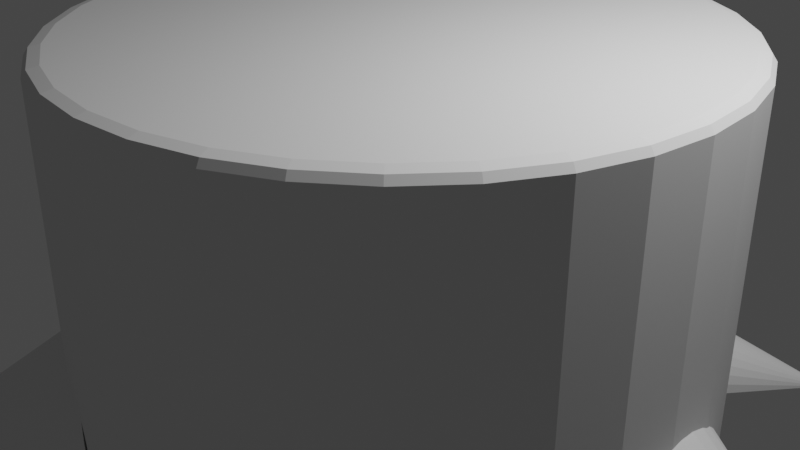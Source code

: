 # Source: Stump.blend  (saved by Blender 3.3.6; exported with 4.5.12 LTS)
import bpy
from mathutils import Matrix  # noqa: F401  (used for matrix-valued properties, if any)

bpy.ops.wm.read_factory_settings(use_empty=True)
scene = bpy.context.scene
scene.name = 'Scene'

# ---- collections
col_collection = bpy.data.collections.new('Collection'); scene.collection.children.link(col_collection)

# ---- world
world_world = bpy.data.worlds.new('World'); scene.world = world_world
world_world.use_nodes = True; world_world.node_tree.nodes.clear()
_N = world_world.node_tree.nodes; _L = world_world.node_tree.links
n0 = _N.new('ShaderNodeOutputWorld'); n0.name = 'World Output'; n0.location = (300, 300)
n1 = _N.new('ShaderNodeBackground'); n1.name = 'Background'; n1.location = (10, 300)
n1.inputs[0].default_value = (0.05088, 0.05088, 0.05088, 1.0)
_L.new(n1.outputs[0], n0.inputs[0])
n0.is_active_output = True
world_world.color = (0.05088, 0.05088, 0.05088)
world_world.use_sun_shadow = False
world_world.sun_shadow_jitter_overblur = 0.0

# ---- cameras
cam_camera = bpy.data.cameras.new('Camera')
cam_camera.clip_end = 100.0
cam_camera.ortho_scale = 7.314

# ---- lights
light_light = bpy.data.lights.new('Light', 'POINT')
light_light.transmission_factor = 0.0
light_light.energy = 1000.0
light_light.shadow_soft_size = 0.1
light_light.shadow_maximum_resolution = 0.006
light_light.use_absolute_resolution = True

# ---- meshes
me_cylinder = bpy.data.meshes.new('Cylinder')
me_cylinder.from_pydata([(0.0, 1.0, -1.0), (0.1951, 0.9808, -1.0), (0.3827, 0.9239, -1.0), (0.5556, 0.8315, -1.0), (0.7071, 0.7071, -1.0), (0.8315, 0.5556, -1.0), (0.9239, 0.3827, -1.0), (0.9808, 0.1951, -1.0), (1.0, 0.0, -1.0), (0.9808, -0.1951, -1.0), (0.9239, -0.3827, -1.0), (0.8315, -0.5556, -1.0), (0.7071, -0.7071, -1.0), (0.5556, -0.8315, -1.0), (0.3827, -0.9239, -1.0), (0.1951, -0.9808, -1.0), (0.0, -1.0, -1.0), (-0.1951, -0.9808, -1.0), (-0.3827, -0.9239, -1.0), (-0.5556, -0.8315, -1.0), (-0.7071, -0.7071, -1.0), (-0.8315, -0.5556, -1.0), (-0.9239, -0.3827, -1.0), (-0.9808, -0.1951, -1.0), (-1.0, 0.0, -1.0), (-0.9808, 0.1951, -1.0), (-0.9239, 0.3827, -1.0), (-0.8315, 0.5556, -1.0), (-0.7071, 0.7071, -1.0), (-0.5556, 0.8315, -1.0), (-0.3827, 0.9239, -1.0), (-0.1951, 0.9808, -1.0), (0.0, 0.9511, 1.0), (0.0, 1.0, 0.9514), (0.0, 0.9857, 0.9858), (0.1856, 0.9329, 1.0), (0.1951, 0.9808, 0.9514), (0.1923, 0.9668, 0.9858), (0.364, 0.8787, 1.0), (0.3827, 0.9239, 0.9514), (0.3772, 0.9107, 0.9858), (0.5284, 0.7909, 1.0), (0.5556, 0.8315, 0.9514), (0.5476, 0.8196, 0.9858), (0.6726, 0.6726, 1.0), (0.7071, 0.7071, 0.9514), (0.697, 0.697, 0.9858), (0.7909, 0.5284, 1.0), (0.8315, 0.5556, 0.9514), (0.8196, 0.5476, 0.9858), (0.8787, 0.364, 1.0), (0.9239, 0.3827, 0.9514), (0.9107, 0.3772, 0.9858), (0.9329, 0.1856, 1.0), (0.9808, 0.1951, 0.9514), (0.9668, 0.1923, 0.9858), (0.9511, 0.0, 1.0), (1.0, 0.0, 0.9514), (0.9857, 0.0, 0.9858), (0.9329, -0.1856, 1.0), (0.9808, -0.1951, 0.9514), (0.9668, -0.1923, 0.9858), (0.8787, -0.364, 1.0), (0.9239, -0.3827, 0.9514), (0.9107, -0.3772, 0.9858), (0.7909, -0.5284, 1.0), (0.8315, -0.5556, 0.9514), (0.8196, -0.5476, 0.9858), (0.6726, -0.6726, 1.0), (0.7071, -0.7071, 0.9514), (0.697, -0.697, 0.9858), (0.5284, -0.7909, 1.0), (0.5556, -0.8315, 0.9514), (0.5476, -0.8196, 0.9858), (0.364, -0.8787, 1.0), (0.3827, -0.9239, 0.9514), (0.3772, -0.9107, 0.9858), (0.1856, -0.9329, 1.0), (0.1951, -0.9808, 0.9514), (0.1923, -0.9668, 0.9858), (0.0, -0.9511, 1.0), (0.0, -1.0, 0.9514), (0.0, -0.9857, 0.9858), (-0.1856, -0.9329, 1.0), (-0.1951, -0.9808, 0.9514), (-0.1923, -0.9668, 0.9858), (-0.364, -0.8787, 1.0), (-0.3827, -0.9239, 0.9514), (-0.3772, -0.9107, 0.9858), (-0.5284, -0.7909, 1.0), (-0.5556, -0.8315, 0.9514), (-0.5476, -0.8196, 0.9858), (-0.6726, -0.6726, 1.0), (-0.7071, -0.7071, 0.9514), (-0.697, -0.697, 0.9858), (-0.7909, -0.5284, 1.0), (-0.8315, -0.5556, 0.9514), (-0.8196, -0.5476, 0.9858), (-0.8787, -0.364, 1.0), (-0.9239, -0.3827, 0.9514), (-0.9107, -0.3772, 0.9858), (-0.9329, -0.1856, 1.0), (-0.9808, -0.1951, 0.9514), (-0.9668, -0.1923, 0.9858), (-0.9511, 0.0, 1.0), (-1.0, 0.0, 0.9514), (-0.9857, 0.0, 0.9858), (-0.9329, 0.1856, 1.0), (-0.9808, 0.1951, 0.9514), (-0.9668, 0.1923, 0.9858), (-0.8787, 0.364, 1.0), (-0.9239, 0.3827, 0.9514), (-0.9107, 0.3772, 0.9858), (-0.7909, 0.5284, 1.0), (-0.8315, 0.5556, 0.9514), (-0.8196, 0.5476, 0.9858), (-0.6726, 0.6726, 1.0), (-0.7071, 0.7071, 0.9514), (-0.697, 0.697, 0.9858), (-0.5284, 0.7909, 1.0), (-0.5556, 0.8315, 0.9514), (-0.5476, 0.8196, 0.9858), (-0.364, 0.8787, 1.0), (-0.3827, 0.9239, 0.9514), (-0.3772, 0.9107, 0.9858), (-0.1856, 0.9329, 1.0), (-0.1951, 0.9808, 0.9514), (-0.1923, 0.9668, 0.9858)], [], [(31, 126, 33, 0), (2, 39, 42, 3), (3, 42, 45, 4), (4, 45, 48, 5), (5, 48, 51, 6), (6, 51, 54, 7), (7, 54, 57, 8), (8, 57, 60, 9), (9, 60, 63, 10), (10, 63, 66, 11), (11, 66, 69, 12), (12, 69, 72, 13), (13, 72, 75, 14), (14, 75, 78, 15), (15, 78, 81, 16), (16, 81, 84, 17), (17, 84, 87, 18), (18, 87, 90, 19), (19, 90, 93, 20), (20, 93, 96, 21), (21, 96, 99, 22), (22, 99, 102, 23), (23, 102, 105, 24), (24, 105, 108, 25), (25, 108, 111, 26), (26, 111, 114, 27), (27, 114, 117, 28), (28, 117, 120, 29), (29, 120, 123, 30), (30, 123, 126, 31), (0, 33, 36, 1), (1, 36, 39, 2), (0, 1, 2, 3, 4, 5, 6, 7, 8, 9, 10, 11, 12, 13, 14, 15, 16, 17, 18, 19, 20, 21, 22, 23, 24, 25, 26, 27, 28, 29, 30, 31), (36, 33, 34, 37), (37, 34, 32, 35), (39, 36, 37, 40), (40, 37, 35, 38), (42, 39, 40, 43), (43, 40, 38, 41), (45, 42, 43, 46), (46, 43, 41, 44), (48, 45, 46, 49), (49, 46, 44, 47), (51, 48, 49, 52), (52, 49, 47, 50), (54, 51, 52, 55), (55, 52, 50, 53), (57, 54, 55, 58), (58, 55, 53, 56), (60, 57, 58, 61), (61, 58, 56, 59), (63, 60, 61, 64), (64, 61, 59, 62), (66, 63, 64, 67), (67, 64, 62, 65), (69, 66, 67, 70), (70, 67, 65, 68), (72, 69, 70, 73), (73, 70, 68, 71), (75, 72, 73, 76), (76, 73, 71, 74), (78, 75, 76, 79), (79, 76, 74, 77), (81, 78, 79, 82), (82, 79, 77, 80), (84, 81, 82, 85), (85, 82, 80, 83), (87, 84, 85, 88), (88, 85, 83, 86), (90, 87, 88, 91), (91, 88, 86, 89), (93, 90, 91, 94), (94, 91, 89, 92), (96, 93, 94, 97), (97, 94, 92, 95), (99, 96, 97, 100), (100, 97, 95, 98), (102, 99, 100, 103), (103, 100, 98, 101), (105, 102, 103, 106), (106, 103, 101, 104), (108, 105, 106, 109), (109, 106, 104, 107), (111, 108, 109, 112), (112, 109, 107, 110), (114, 111, 112, 115), (115, 112, 110, 113), (117, 114, 115, 118), (118, 115, 113, 116), (120, 117, 118, 121), (121, 118, 116, 119), (123, 120, 121, 124), (124, 121, 119, 122), (126, 123, 124, 127), (127, 124, 122, 125), (33, 126, 127, 34), (34, 127, 125, 32), (35, 32, 125, 122, 119, 116, 113, 110, 107, 104, 101, 98, 95, 92, 89, 86, 83, 80, 77, 74, 71, 68, 65, 62, 59, 56, 53, 50, 47, 44, 41, 38)])
_uv = me_cylinder.uv_layers.new(name='UVMap')
_uv.uv.foreach_set('vector', [0.03125, 0.5, 0.03125, 0.9878, 0.0, 0.9878, 0.0, 0.5, 0.9375, 0.5, 0.9375, 0.9878, 0.9062, 0.9878, 0.9062, 0.5, 0.9062, 0.5, 0.9062, 0.9878, 0.875, 0.9878, 0.875, 0.5, 0.875, 0.5, 0.875, 0.9878, 0.8438, 0.9878, 0.8438, 0.5, 0.8438, 0.5, 0.8438, 0.9878, 0.8125, 0.9878, 0.8125, 0.5, 0.8125, 0.5, 0.8125, 0.9878, 0.7812, 0.9878, 0.7812, 0.5, 0.7812, 0.5, 0.7812, 0.9878, 0.75, 0.9878, 0.75, 0.5, 0.75, 0.5, 0.75, 0.9878, 0.7188, 0.9878, 0.7188, 0.5, 0.7188, 0.5, 0.7188, 0.9878, 0.6875, 0.9878, 0.6875, 0.5, 0.6875, 0.5, 0.6875, 0.9878, 0.6562, 0.9878, 0.6562, 0.5, 0.6562, 0.5, 0.6562, 0.9878, 0.625, 0.9878, 0.625, 0.5, 0.625, 0.5, 0.625, 0.9878, 0.5938, 0.9878, 0.5938, 0.5, 0.5938, 0.5, 0.5938, 0.9878, 0.5625, 0.9878, 0.5625, 0.5, 0.5625, 0.5, 0.5625, 0.9878, 0.5312, 0.9878, 0.5312, 0.5, 0.5312, 0.5, 0.5312, 0.9878, 0.5, 0.9878, 0.5, 0.5, 0.5, 0.5, 0.5, 0.9878, 0.4687, 0.9878, 0.4688, 0.5, 0.4688, 0.5, 0.4688, 0.9878, 0.4375, 0.9878, 0.4375, 0.5, 0.4375, 0.5, 0.4375, 0.9878, 0.4062, 0.9878, 0.4062, 0.5, 0.4062, 0.5, 0.4062, 0.9878, 0.375, 0.9878, 0.375, 0.5, 0.375, 0.5, 0.375, 0.9878, 0.3438, 0.9878, 0.3438, 0.5, 0.3438, 0.5, 0.3438, 0.9878, 0.3125, 0.9878, 0.3125, 0.5, 0.3125, 0.5, 0.3125, 0.9878, 0.2812, 0.9878, 0.2812, 0.5, 0.2812, 0.5, 0.2812, 0.9878, 0.25, 0.9878, 0.25, 0.5, 0.25, 0.5, 0.25, 0.9878, 0.2188, 0.9878, 0.2188, 0.5, 0.2188, 0.5, 0.2188, 0.9878, 0.1875, 0.9878, 0.1875, 0.5, 0.1875, 0.5, 0.1875, 0.9878, 0.1562, 0.9878, 0.1562, 0.5, 0.1562, 0.5, 0.1562, 0.9878, 0.125, 0.9878, 0.125, 0.5, 0.125, 0.5, 0.125, 0.9878, 0.09375, 0.9878, 0.09375, 0.5, 0.09375, 0.5, 0.09375, 0.9878, 0.0625, 0.9878, 0.0625, 0.5, 0.0625, 0.5, 0.0625, 0.9878, 0.03125, 0.9878, 0.03125, 0.5, 1.0, 0.5, 1.0, 0.9878, 0.9687, 0.9878, 0.9688, 0.5, 0.9688, 0.5, 0.9688, 0.9878, 0.9375, 0.9878, 0.9375, 0.5, 0.75, 0.49, 0.7968, 0.4854, 0.8418, 0.4717, 0.8833, 0.4496, 0.9197, 0.4197, 0.9496, 0.3833, 0.9717, 0.3418, 0.9854, 0.2968, 0.99, 0.25, 0.9854, 0.2032, 0.9717, 0.1582, 0.9496, 0.1167, 0.9197, 0.08029, 0.8833, 0.05045, 0.8418, 0.02827, 0.7968, 0.01461, 0.75, 0.01, 0.7032, 0.01461, 0.6582, 0.02827, 0.6167, 0.05045, 0.5803, 0.08029, 0.5504, 0.1167, 0.5283, 0.1582, 0.5146, 0.2032, 0.51, 0.25, 0.5146, 0.2968, 0.5283, 0.3418, 0.5504, 0.3833, 0.5803, 0.4197, 0.6167, 0.4496, 0.6582, 0.4717, 0.7032, 0.4854, 0.9687, 0.9878, 1.0, 0.9878, 0.9998, 1.0, 0.969, 1.0, 0.2965, 0.4854, 0.2503, 0.49, 0.25, 0.4783, 0.2945, 0.4739, 0.9375, 0.9878, 0.9688, 0.9878, 0.9685, 1.0, 0.9377, 1.0, 0.3415, 0.4718, 0.2971, 0.4853, 0.2945, 0.4739, 0.3374, 0.4609, 0.9062, 0.9878, 0.9375, 0.9878, 0.9373, 1.0, 0.9065, 1.0, 0.383, 0.4497, 0.3421, 0.4716, 0.3374, 0.4609, 0.3768, 0.4398, 0.875, 0.9878, 0.9062, 0.9878, 0.906, 1.0, 0.8752, 1.0, 0.4194, 0.4199, 0.3836, 0.4493, 0.3768, 0.4398, 0.4114, 0.4114, 0.8438, 0.9878, 0.875, 0.9878, 0.8748, 1.0, 0.844, 1.0, 0.4493, 0.3836, 0.4199, 0.4194, 0.4114, 0.4114, 0.4398, 0.3768, 0.8125, 0.9878, 0.8438, 0.9878, 0.8435, 1.0, 0.8127, 1.0, 0.4716, 0.3421, 0.4497, 0.383, 0.4398, 0.3768, 0.4609, 0.3374, 0.7812, 0.9878, 0.8125, 0.9878, 0.8123, 1.0, 0.7815, 1.0, 0.4853, 0.2971, 0.4718, 0.3415, 0.4609, 0.3374, 0.4739, 0.2945, 0.75, 0.9878, 0.7812, 0.9878, 0.781, 1.0, 0.7502, 1.0, 0.49, 0.2503, 0.4854, 0.2965, 0.4739, 0.2945, 0.4783, 0.25, 0.7188, 0.9878, 0.75, 0.9878, 0.7498, 1.0, 0.719, 1.0, 0.4854, 0.2035, 0.49, 0.2497, 0.4783, 0.25, 0.4739, 0.2055, 0.6875, 0.9878, 0.7188, 0.9878, 0.7185, 1.0, 0.6877, 1.0, 0.4718, 0.1585, 0.4853, 0.2029, 0.4739, 0.2055, 0.4609, 0.1626, 0.6562, 0.9878, 0.6875, 0.9878, 0.6873, 1.0, 0.6565, 1.0, 0.4497, 0.117, 0.4716, 0.1579, 0.4609, 0.1626, 0.4398, 0.1232, 0.625, 0.9878, 0.6562, 0.9878, 0.656, 1.0, 0.6252, 1.0, 0.4199, 0.08055, 0.4493, 0.1164, 0.4398, 0.1232, 0.4114, 0.08858, 0.5938, 0.9878, 0.625, 0.9878, 0.6248, 1.0, 0.594, 1.0, 0.3836, 0.05066, 0.4194, 0.08008, 0.4114, 0.08858, 0.3768, 0.0602, 0.5625, 0.9878, 0.5938, 0.9878, 0.5935, 1.0, 0.5627, 1.0, 0.3421, 0.02843, 0.383, 0.05029, 0.3768, 0.0602, 0.3374, 0.0391, 0.5312, 0.9878, 0.5625, 0.9878, 0.5623, 1.0, 0.5315, 1.0, 0.2971, 0.01471, 0.3415, 0.02817, 0.3374, 0.0391, 0.2945, 0.02611, 0.5, 0.9878, 0.5312, 0.9878, 0.531, 1.0, 0.5002, 1.0, 0.2503, 0.01003, 0.2965, 0.01458, 0.2945, 0.02611, 0.25, 0.02172, 0.4687, 0.9878, 0.5, 0.9878, 0.4998, 1.0, 0.469, 1.0, 0.2035, 0.01458, 0.2497, 0.01003, 0.25, 0.02172, 0.2055, 0.02611, 0.4375, 0.9878, 0.4688, 0.9878, 0.4685, 1.0, 0.4377, 1.0, 0.1585, 0.02817, 0.2029, 0.01471, 0.2055, 0.02611, 0.1626, 0.0391, 0.4062, 0.9878, 0.4375, 0.9878, 0.4373, 1.0, 0.4065, 1.0, 0.117, 0.05029, 0.1579, 0.02843, 0.1626, 0.0391, 0.1232, 0.0602, 0.375, 0.9878, 0.4062, 0.9878, 0.406, 1.0, 0.3752, 1.0, 0.08055, 0.08008, 0.1164, 0.05066, 0.1232, 0.0602, 0.08858, 0.08858, 0.3438, 0.9878, 0.375, 0.9878, 0.3748, 1.0, 0.344, 1.0, 0.05066, 0.1164, 0.08008, 0.08055, 0.08858, 0.08858, 0.0602, 0.1232, 0.3125, 0.9878, 0.3438, 0.9878, 0.3435, 1.0, 0.3127, 1.0, 0.02843, 0.1579, 0.05029, 0.117, 0.0602, 0.1232, 0.0391, 0.1626, 0.2812, 0.9878, 0.3125, 0.9878, 0.3123, 1.0, 0.2815, 1.0, 0.01471, 0.2029, 0.02817, 0.1585, 0.0391, 0.1626, 0.02611, 0.2055, 0.25, 0.9878, 0.2812, 0.9878, 0.281, 1.0, 0.2502, 1.0, 0.01003, 0.2497, 0.01458, 0.2035, 0.02611, 0.2055, 0.02172, 0.25, 0.2188, 0.9878, 0.25, 0.9878, 0.2498, 1.0, 0.219, 1.0, 0.01458, 0.2965, 0.01003, 0.2503, 0.02172, 0.25, 0.02611, 0.2945, 0.1875, 0.9878, 0.2188, 0.9878, 0.2185, 1.0, 0.1877, 1.0, 0.02817, 0.3415, 0.01471, 0.2971, 0.02611, 0.2945, 0.0391, 0.3374, 0.1562, 0.9878, 0.1875, 0.9878, 0.1873, 1.0, 0.1565, 1.0, 0.05029, 0.383, 0.02843, 0.3421, 0.0391, 0.3374, 0.0602, 0.3768, 0.125, 0.9878, 0.1562, 0.9878, 0.156, 1.0, 0.1252, 1.0, 0.08008, 0.4194, 0.05066, 0.3836, 0.0602, 0.3768, 0.08858, 0.4114, 0.09375, 0.9878, 0.125, 0.9878, 0.1248, 1.0, 0.09397, 1.0, 0.1164, 0.4493, 0.08055, 0.4199, 0.08858, 0.4114, 0.1232, 0.4398, 0.0625, 0.9878, 0.09375, 0.9878, 0.09353, 1.0, 0.06272, 1.0, 0.1579, 0.4716, 0.117, 0.4497, 0.1232, 0.4398, 0.1626, 0.4609, 0.03125, 0.9878, 0.0625, 0.9878, 0.06228, 1.0, 0.03147, 1.0, 0.2029, 0.4853, 0.1585, 0.4718, 0.1626, 0.4609, 0.2055, 0.4739, 0.0, 0.9878, 0.03125, 0.9878, 0.03103, 1.0, 0.0002236, 1.0, 0.2497, 0.49, 0.2035, 0.4854, 0.2055, 0.4739, 0.25, 0.4783, 0.2945, 0.4739, 0.25, 0.4783, 0.2055, 0.4739, 0.1626, 0.4609, 0.1232, 0.4398, 0.08858, 0.4114, 0.0602, 0.3768, 0.0391, 0.3374, 0.02611, 0.2945, 0.02172, 0.25, 0.02611, 0.2055, 0.0391, 0.1626, 0.0602, 0.1232, 0.08858, 0.08858, 0.1232, 0.0602, 0.1626, 0.0391, 0.2055, 0.02611, 0.25, 0.02172, 0.2945, 0.02611, 0.3374, 0.0391, 0.3768, 0.0602, 0.4114, 0.08858, 0.4398, 0.1232, 0.4609, 0.1626, 0.4739, 0.2055, 0.4783, 0.25, 0.4739, 0.2945, 0.4609, 0.3374, 0.4398, 0.3768, 0.4114, 0.4114, 0.3768, 0.4398, 0.3374, 0.4609])
me_cylinder.update()
me_cone = bpy.data.meshes.new('Cone')
me_cone.from_pydata([(-5.797, 1.227, -1.911), (-5.778, -1.072, -1.716), (-5.762, -0.9867, -1.502), (-5.747, -0.8611, -1.31), (-5.735, -0.7002, -1.145), (-5.725, -0.5101, -1.015), (-5.718, -0.2982, -0.9239), (-5.715, -0.07264, -0.8761), (-5.715, 0.158, -0.8731), (-5.719, 0.3847, -0.915), (-5.726, 0.5989, -1.0), (-5.736, 0.7923, -1.125), (-5.749, 0.9575, -1.286), (-5.763, 1.088, -1.475), (-5.78, 1.179, -1.687), (-5.802, 0.5623, -1.986), (-5.796, -1.114, -1.942), (-5.133, 0.8958, -2.0), (-4.788, 0.7016, -1.916), (-4.779, 0.6495, -1.795), (-4.77, 0.5747, -1.686), (-4.763, 0.4802, -1.594), (-4.757, 0.3694, -1.523), (-4.753, 0.2468, -1.474), (-4.751, 0.117, -1.45), (-4.751, -0.01506, -1.452), (-4.753, -0.1442, -1.479), (-4.757, -0.2656, -1.531), (-4.762, -0.3744, -1.606), (-4.769, -0.4665, -1.7), (-4.778, -0.5385, -1.81), (-4.787, -0.5874, -1.933)], [(15, 8), (7, 15), (6, 3), (4, 6), (10, 17), (9, 12), (13, 9), (8, 0)], [(14, 18, 17, 0), (14, 0, 15, 16, 1, 2, 3, 4, 5, 6, 7, 8, 9, 10, 11, 12, 13), (1, 31, 30, 2), (2, 30, 29, 3), (3, 29, 28, 4), (4, 28, 27, 5), (5, 27, 26, 6), (6, 26, 25, 7), (7, 25, 24, 8), (8, 24, 23, 9), (9, 23, 22, 10), (10, 22, 21, 11), (11, 21, 20, 12), (12, 20, 19, 13), (13, 19, 18, 14), (16, 31, 1), (17, 15, 0), (16, 17, 18, 19, 20, 21, 22, 23, 24, 25, 26, 27, 28, 29, 30, 31), (16, 15, 17)])
_uv = me_cone.uv_layers.new(name='UVMap')
_uv.uv.foreach_set('vector', [0.2032, 0.4854, 0.2232, 0.3848, 0.25, 0.4218, 0.25, 0.49, 0.7032, 0.4854, 0.75, 0.49, 0.75, 0.3535, 0.7032, 0.01461, 0.6582, 0.02827, 0.6167, 0.05045, 0.5803, 0.08029, 0.5504, 0.1167, 0.5283, 0.1582, 0.5146, 0.2032, 0.51, 0.25, 0.5146, 0.2968, 0.5283, 0.3418, 0.5504, 0.3833, 0.5803, 0.4197, 0.6167, 0.4496, 0.6582, 0.4717, 0.1582, 0.02827, 0.1974, 0.123, 0.1737, 0.1357, 0.1167, 0.05045, 0.1167, 0.05045, 0.1737, 0.1357, 0.1528, 0.1528, 0.08029, 0.08029, 0.08029, 0.08029, 0.1528, 0.1528, 0.1357, 0.1737, 0.05045, 0.1167, 0.05045, 0.1167, 0.1357, 0.1737, 0.123, 0.1974, 0.02827, 0.1582, 0.02827, 0.1582, 0.123, 0.1974, 0.1152, 0.2232, 0.01461, 0.2032, 0.01461, 0.2032, 0.1152, 0.2232, 0.1126, 0.25, 0.01, 0.25, 0.01, 0.25, 0.1126, 0.25, 0.1152, 0.2768, 0.01461, 0.2968, 0.01461, 0.2968, 0.1152, 0.2768, 0.123, 0.3026, 0.02827, 0.3418, 0.02827, 0.3418, 0.123, 0.3026, 0.1357, 0.3263, 0.05045, 0.3833, 0.05045, 0.3833, 0.1357, 0.3263, 0.1528, 0.3472, 0.08029, 0.4197, 0.08029, 0.4197, 0.1528, 0.3472, 0.1737, 0.3643, 0.1167, 0.4496, 0.1167, 0.4496, 0.1737, 0.3643, 0.1974, 0.377, 0.1582, 0.4717, 0.1582, 0.4717, 0.1974, 0.377, 0.2232, 0.3848, 0.2032, 0.4854, 0.2032, 0.01461, 0.1974, 0.123, 0.1582, 0.02827, 0.6079, 0.4218, 0.6079, 0.3535, 0.75, 0.49, 0.2548, 0.01461, 0.6079, 0.4218, 0.5335, 0.3848, 0.5319, 0.3853, 0.5266, 0.3828, 0.5195, 0.3794, 0.5108, 0.3752, 0.5009, 0.3705, 0.4902, 0.3653, 0.25, 0.1401, 0.25, 0.1347, 0.25, 0.1295, 0.25, 0.1248, 0.25, 0.1206, 0.25, 0.1172, 0.25, 0.1147, 0.2032, 0.01461, 0.6079, 0.3535, 0.6079, 0.4218])
me_cone.update()
me_cone_001 = bpy.data.meshes.new('Cone.001')
me_cone_001.from_pydata([(-3.961, -1.041, -1.911), (-3.98, 1.258, -1.716), (-3.996, 1.173, -1.502), (-4.011, 1.047, -1.31), (-4.023, 0.8862, -1.145), (-4.033, 0.6961, -1.015), (-4.04, 0.4842, -0.9239), (-4.043, 0.2586, -0.8761), (-4.043, 0.02803, -0.8731), (-4.039, -0.1987, -0.915), (-4.032, -0.4129, -1.0), (-4.022, -0.6063, -1.125), (-4.009, -0.7715, -1.286), (-3.995, -0.9021, -1.475), (-3.978, -0.9931, -1.687), (-3.956, -0.3763, -1.986), (-3.962, 1.3, -1.942), (-4.625, -0.7099, -2.0), (-4.97, -0.5157, -1.916), (-4.979, -0.4635, -1.795), (-4.988, -0.3888, -1.686), (-4.995, -0.2942, -1.594), (-5.001, -0.1835, -1.523), (-5.005, -0.06082, -1.474), (-5.007, 0.06901, -1.45), (-5.007, 0.201, -1.452), (-5.005, 0.3302, -1.479), (-5.001, 0.4515, -1.531), (-4.996, 0.5604, -1.606), (-4.989, 0.6525, -1.7), (-4.98, 0.7244, -1.81), (-4.971, 0.7734, -1.933)], [(15, 8), (7, 15), (6, 3), (4, 6), (10, 17), (9, 12), (13, 9), (8, 0)], [(14, 18, 17, 0), (14, 0, 15, 16, 1, 2, 3, 4, 5, 6, 7, 8, 9, 10, 11, 12, 13), (1, 31, 30, 2), (2, 30, 29, 3), (3, 29, 28, 4), (4, 28, 27, 5), (5, 27, 26, 6), (6, 26, 25, 7), (7, 25, 24, 8), (8, 24, 23, 9), (9, 23, 22, 10), (10, 22, 21, 11), (11, 21, 20, 12), (12, 20, 19, 13), (13, 19, 18, 14), (16, 31, 1), (17, 15, 0), (16, 17, 18, 19, 20, 21, 22, 23, 24, 25, 26, 27, 28, 29, 30, 31), (16, 15, 17)])
_uv = me_cone_001.uv_layers.new(name='UVMap')
_uv.uv.foreach_set('vector', [0.2032, 0.4854, 0.2232, 0.3848, 0.25, 0.4218, 0.25, 0.49, 0.7032, 0.4854, 0.75, 0.49, 0.75, 0.3535, 0.7032, 0.01461, 0.6582, 0.02827, 0.6167, 0.05045, 0.5803, 0.08029, 0.5504, 0.1167, 0.5283, 0.1582, 0.5146, 0.2032, 0.51, 0.25, 0.5146, 0.2968, 0.5283, 0.3418, 0.5504, 0.3833, 0.5803, 0.4197, 0.6167, 0.4496, 0.6582, 0.4717, 0.1582, 0.02827, 0.1974, 0.123, 0.1737, 0.1357, 0.1167, 0.05045, 0.1167, 0.05045, 0.1737, 0.1357, 0.1528, 0.1528, 0.08029, 0.08029, 0.08029, 0.08029, 0.1528, 0.1528, 0.1357, 0.1737, 0.05045, 0.1167, 0.05045, 0.1167, 0.1357, 0.1737, 0.123, 0.1974, 0.02827, 0.1582, 0.02827, 0.1582, 0.123, 0.1974, 0.1152, 0.2232, 0.01461, 0.2032, 0.01461, 0.2032, 0.1152, 0.2232, 0.1126, 0.25, 0.01, 0.25, 0.01, 0.25, 0.1126, 0.25, 0.1152, 0.2768, 0.01461, 0.2968, 0.01461, 0.2968, 0.1152, 0.2768, 0.123, 0.3026, 0.02827, 0.3418, 0.02827, 0.3418, 0.123, 0.3026, 0.1357, 0.3263, 0.05045, 0.3833, 0.05045, 0.3833, 0.1357, 0.3263, 0.1528, 0.3472, 0.08029, 0.4197, 0.08029, 0.4197, 0.1528, 0.3472, 0.1737, 0.3643, 0.1167, 0.4496, 0.1167, 0.4496, 0.1737, 0.3643, 0.1974, 0.377, 0.1582, 0.4717, 0.1582, 0.4717, 0.1974, 0.377, 0.2232, 0.3848, 0.2032, 0.4854, 0.2032, 0.01461, 0.1974, 0.123, 0.1582, 0.02827, 0.6079, 0.4218, 0.6079, 0.3535, 0.75, 0.49, 0.2548, 0.01461, 0.6079, 0.4218, 0.5335, 0.3848, 0.5319, 0.3853, 0.5266, 0.3828, 0.5195, 0.3794, 0.5108, 0.3752, 0.5009, 0.3705, 0.4902, 0.3653, 0.25, 0.1401, 0.25, 0.1347, 0.25, 0.1295, 0.25, 0.1248, 0.25, 0.1206, 0.25, 0.1172, 0.25, 0.1147, 0.2032, 0.01461, 0.6079, 0.3535, 0.6079, 0.4218])
me_cone_001.update()
me_cone_002 = bpy.data.meshes.new('Cone.002')
me_cone_002.from_pydata([(2.482, -5.87, -1.993), (2.473, -5.863, -1.874), (2.445, -5.843, -1.76), (2.398, -5.811, -1.654), (2.336, -5.767, -1.562), (2.261, -5.714, -1.486), (2.175, -5.653, -1.43), (2.081, -5.588, -1.395), (1.984, -5.519, -1.384), (1.887, -5.451, -1.395), (1.793, -5.385, -1.43), (1.707, -5.325, -1.486), (1.631, -5.272, -1.562), (1.569, -5.228, -1.654), (1.523, -5.196, -1.76), (1.495, -5.176, -1.874), (1.485, -5.169, -1.993), (3.106, -4.561, -2.197)], [], [(0, 17, 1), (1, 17, 2), (2, 17, 3), (3, 17, 4), (4, 17, 5), (5, 17, 6), (6, 17, 7), (7, 17, 8), (8, 17, 9), (9, 17, 10), (10, 17, 11), (11, 17, 12), (12, 17, 13), (13, 17, 14), (14, 17, 15), (15, 17, 16), (16, 0, 1, 2, 3, 4, 5, 6, 7, 8, 9, 10, 11, 12, 13, 14, 15), (0, 16, 17)])
_uv = me_cone_002.uv_layers.new(name='UVMap')
_uv.uv.foreach_set('vector', [0.49, 0.25, 0.25, 0.25, 0.4854, 0.2032, 0.4854, 0.2032, 0.25, 0.25, 0.4717, 0.1582, 0.4717, 0.1582, 0.25, 0.25, 0.4496, 0.1167, 0.4496, 0.1167, 0.25, 0.25, 0.4197, 0.08029, 0.4197, 0.08029, 0.25, 0.25, 0.3833, 0.05045, 0.3833, 0.05045, 0.25, 0.25, 0.3418, 0.02827, 0.3418, 0.02827, 0.25, 0.25, 0.2968, 0.01461, 0.2968, 0.01461, 0.25, 0.25, 0.25, 0.01, 0.25, 0.01, 0.25, 0.25, 0.2032, 0.01461, 0.2032, 0.01461, 0.25, 0.25, 0.1582, 0.02827, 0.1582, 0.02827, 0.25, 0.25, 0.1167, 0.05045, 0.1167, 0.05045, 0.25, 0.25, 0.08029, 0.08029, 0.08029, 0.08029, 0.25, 0.25, 0.05045, 0.1167, 0.05045, 0.1167, 0.25, 0.25, 0.02827, 0.1582, 0.02827, 0.1582, 0.25, 0.25, 0.01461, 0.2032, 0.01461, 0.2032, 0.25, 0.25, 0.01, 0.25, 0.51, 0.25, 0.99, 0.25, 0.9854, 0.2032, 0.9717, 0.1582, 0.9496, 0.1167, 0.9197, 0.08029, 0.8833, 0.05045, 0.8418, 0.02827, 0.7968, 0.01461, 0.75, 0.01, 0.7032, 0.01461, 0.6582, 0.02827, 0.6167, 0.05045, 0.5803, 0.08029, 0.5504, 0.1167, 0.5283, 0.1582, 0.5146, 0.2032, 0.99, 0.25, 0.51, 0.25, 0.25, 0.25])
me_cone_002.update()
me_cone_003 = bpy.data.meshes.new('Cone.003')
me_cone_003.from_pydata([(4.172, -3.984, -2.045), (4.155, -3.975, -1.927), (4.119, -3.976, -1.813), (4.064, -3.989, -1.708), (3.992, -4.013, -1.616), (3.906, -4.046, -1.539), (3.81, -4.088, -1.482), (3.707, -4.137, -1.446), (3.602, -4.191, -1.433), (3.497, -4.248, -1.443), (3.398, -4.305, -1.476), (3.307, -4.362, -1.53), (3.229, -4.414, -1.604), (3.167, -4.461, -1.694), (3.123, -4.501, -1.798), (3.098, -4.531, -1.911), (3.094, -4.552, -2.028), (3.129, -3.215, -2.066)], [], [(0, 17, 1), (1, 17, 2), (2, 17, 3), (3, 17, 4), (4, 17, 5), (5, 17, 6), (6, 17, 7), (7, 17, 8), (8, 17, 9), (9, 17, 10), (10, 17, 11), (11, 17, 12), (12, 17, 13), (13, 17, 14), (14, 17, 15), (15, 17, 16), (16, 0, 1, 2, 3, 4, 5, 6, 7, 8, 9, 10, 11, 12, 13, 14, 15), (0, 16, 17)])
_uv = me_cone_003.uv_layers.new(name='UVMap')
_uv.uv.foreach_set('vector', [0.49, 0.25, 0.25, 0.25, 0.4854, 0.2032, 0.4854, 0.2032, 0.25, 0.25, 0.4717, 0.1582, 0.4717, 0.1582, 0.25, 0.25, 0.4496, 0.1167, 0.4496, 0.1167, 0.25, 0.25, 0.4197, 0.08029, 0.4197, 0.08029, 0.25, 0.25, 0.3833, 0.05045, 0.3833, 0.05045, 0.25, 0.25, 0.3418, 0.02827, 0.3418, 0.02827, 0.25, 0.25, 0.2968, 0.01461, 0.2968, 0.01461, 0.25, 0.25, 0.25, 0.01, 0.25, 0.01, 0.25, 0.25, 0.2032, 0.01461, 0.2032, 0.01461, 0.25, 0.25, 0.1582, 0.02827, 0.1582, 0.02827, 0.25, 0.25, 0.1167, 0.05045, 0.1167, 0.05045, 0.25, 0.25, 0.08029, 0.08029, 0.08029, 0.08029, 0.25, 0.25, 0.05045, 0.1167, 0.05045, 0.1167, 0.25, 0.25, 0.02827, 0.1582, 0.02827, 0.1582, 0.25, 0.25, 0.01461, 0.2032, 0.01461, 0.2032, 0.25, 0.25, 0.01, 0.25, 0.51, 0.25, 0.99, 0.25, 0.9854, 0.2032, 0.9717, 0.1582, 0.9496, 0.1167, 0.9197, 0.08029, 0.8833, 0.05045, 0.8418, 0.02827, 0.7968, 0.01461, 0.75, 0.01, 0.7032, 0.01461, 0.6582, 0.02827, 0.6167, 0.05045, 0.5803, 0.08029, 0.5504, 0.1167, 0.5283, 0.1582, 0.5146, 0.2032, 0.99, 0.25, 0.51, 0.25, 0.25, 0.25])
me_cone_003.update()
me_cone_004 = bpy.data.meshes.new('Cone.004')
me_cone_004.from_pydata([(3.788, -3.954, -1.892), (3.775, -3.955, -1.809), (3.754, -3.971, -1.729), (3.727, -4.0, -1.656), (3.695, -4.042, -1.591), (3.659, -4.095, -1.538), (3.619, -4.157, -1.498), (3.579, -4.225, -1.472), (3.539, -4.298, -1.463), (3.5, -4.372, -1.47), (3.466, -4.445, -1.493), (3.435, -4.513, -1.531), (3.411, -4.574, -1.583), (3.393, -4.625, -1.646), (3.383, -4.666, -1.719), (3.38, -4.693, -1.798), (3.386, -4.707, -1.88), (2.882, -3.918, -1.907)], [], [(0, 17, 1), (1, 17, 2), (2, 17, 3), (3, 17, 4), (4, 17, 5), (5, 17, 6), (6, 17, 7), (7, 17, 8), (8, 17, 9), (9, 17, 10), (10, 17, 11), (11, 17, 12), (12, 17, 13), (13, 17, 14), (14, 17, 15), (15, 17, 16), (16, 0, 1, 2, 3, 4, 5, 6, 7, 8, 9, 10, 11, 12, 13, 14, 15), (0, 16, 17)])
_uv = me_cone_004.uv_layers.new(name='UVMap')
_uv.uv.foreach_set('vector', [0.49, 0.25, 0.25, 0.25, 0.4854, 0.2032, 0.4854, 0.2032, 0.25, 0.25, 0.4717, 0.1582, 0.4717, 0.1582, 0.25, 0.25, 0.4496, 0.1167, 0.4496, 0.1167, 0.25, 0.25, 0.4197, 0.08029, 0.4197, 0.08029, 0.25, 0.25, 0.3833, 0.05045, 0.3833, 0.05045, 0.25, 0.25, 0.3418, 0.02827, 0.3418, 0.02827, 0.25, 0.25, 0.2968, 0.01461, 0.2968, 0.01461, 0.25, 0.25, 0.25, 0.01, 0.25, 0.01, 0.25, 0.25, 0.2032, 0.01461, 0.2032, 0.01461, 0.25, 0.25, 0.1582, 0.02827, 0.1582, 0.02827, 0.25, 0.25, 0.1167, 0.05045, 0.1167, 0.05045, 0.25, 0.25, 0.08029, 0.08029, 0.08029, 0.08029, 0.25, 0.25, 0.05045, 0.1167, 0.05045, 0.1167, 0.25, 0.25, 0.02827, 0.1582, 0.02827, 0.1582, 0.25, 0.25, 0.01461, 0.2032, 0.01461, 0.2032, 0.25, 0.25, 0.01, 0.25, 0.51, 0.25, 0.99, 0.25, 0.9854, 0.2032, 0.9717, 0.1582, 0.9496, 0.1167, 0.9197, 0.08029, 0.8833, 0.05045, 0.8418, 0.02827, 0.7968, 0.01461, 0.75, 0.01, 0.7032, 0.01461, 0.6582, 0.02827, 0.6167, 0.05045, 0.5803, 0.08029, 0.5504, 0.1167, 0.5283, 0.1582, 0.5146, 0.2032, 0.99, 0.25, 0.51, 0.25, 0.25, 0.25])
me_cone_004.update()
me_cone_005 = bpy.data.meshes.new('Cone.005')
me_cone_005.from_pydata([(1.133, -5.862, -2.108), (1.15, -5.853, -1.99), (1.184, -5.829, -1.878), (1.234, -5.791, -1.776), (1.298, -5.741, -1.688), (1.374, -5.681, -1.618), (1.458, -5.613, -1.568), (1.548, -5.54, -1.54), (1.64, -5.464, -1.536), (1.731, -5.388, -1.555), (1.816, -5.316, -1.596), (1.893, -5.249, -1.658), (1.959, -5.192, -1.739), (2.012, -5.145, -1.836), (2.048, -5.111, -1.944), (2.068, -5.09, -2.061), (2.074, -5.106, -2.105), (2.255, -6.822, -2.125)], [], [(0, 17, 1), (1, 17, 2), (2, 17, 3), (3, 17, 4), (4, 17, 5), (5, 17, 6), (6, 17, 7), (7, 17, 8), (8, 17, 9), (9, 17, 10), (10, 17, 11), (11, 17, 12), (12, 17, 13), (13, 17, 14), (14, 17, 15), (15, 17, 16), (16, 0, 1, 2, 3, 4, 5, 6, 7, 8, 9, 10, 11, 12, 13, 14, 15), (0, 16, 17), (17, 16, 15, 14, 13, 12, 11, 10, 9, 8, 7, 6, 5, 4, 3, 2, 1, 0)])
_uv = me_cone_005.uv_layers.new(name='UVMap')
_uv.uv.foreach_set('vector', [0.49, 0.25, 0.25, 0.25, 0.4854, 0.2032, 0.4854, 0.2032, 0.25, 0.25, 0.4717, 0.1582, 0.4717, 0.1582, 0.25, 0.25, 0.4496, 0.1167, 0.4496, 0.1167, 0.25, 0.25, 0.4197, 0.08029, 0.4197, 0.08029, 0.25, 0.25, 0.3833, 0.05045, 0.3833, 0.05045, 0.25, 0.25, 0.3418, 0.02827, 0.3418, 0.02827, 0.25, 0.25, 0.2968, 0.01461, 0.2968, 0.01461, 0.25, 0.25, 0.25, 0.01, 0.25, 0.01, 0.25, 0.25, 0.2032, 0.01461, 0.2032, 0.01461, 0.25, 0.25, 0.1582, 0.02827, 0.1582, 0.02827, 0.25, 0.25, 0.1167, 0.05045, 0.1167, 0.05045, 0.25, 0.25, 0.08029, 0.08029, 0.08029, 0.08029, 0.25, 0.25, 0.05045, 0.1167, 0.05045, 0.1167, 0.25, 0.25, 0.02827, 0.1582, 0.02827, 0.1582, 0.25, 0.25, 0.01461, 0.2032, 0.01461, 0.2032, 0.25, 0.25, 0.01, 0.25, 0.51, 0.25, 0.99, 0.25, 0.9854, 0.2032, 0.9717, 0.1582, 0.9496, 0.1167, 0.9197, 0.08029, 0.8833, 0.05045, 0.8418, 0.02827, 0.7968, 0.01461, 0.75, 0.01, 0.7032, 0.01461, 0.6582, 0.02827, 0.6167, 0.05045, 0.5803, 0.08029, 0.5504, 0.1167, 0.5283, 0.1582, 0.5146, 0.2032, 0.99, 0.25, 0.51, 0.25, 0.25, 0.25, 0.25, 0.25, 0.01, 0.25, 0.01461, 0.2032, 0.02827, 0.1582, 0.05045, 0.1167, 0.08029, 0.08029, 0.1167, 0.05045, 0.1582, 0.02827, 0.2032, 0.01461, 0.25, 0.01, 0.2968, 0.01461, 0.3418, 0.02827, 0.3833, 0.05045, 0.4197, 0.08029, 0.4496, 0.1167, 0.4717, 0.1582, 0.4854, 0.2032, 0.49, 0.25])
me_cone_005.update()
me_cone_006 = bpy.data.meshes.new('Cone.006')
me_cone_006.from_pydata([(-2.106, -1.456, -1.573), (-4.058, -0.2411, -1.378), (-3.994, -0.3007, -1.164), (-3.896, -0.3803, -0.9712), (-3.767, -0.477, -0.8065), (-3.612, -0.5871, -0.6762), (-3.436, -0.7061, -0.5855), (-3.248, -0.8297, -0.5377), (-3.053, -0.9531, -0.5346), (-2.859, -1.071, -0.5765), (-2.675, -1.18, -0.6617), (-2.506, -1.275, -0.787), (-2.36, -1.353, -0.9474), (-2.242, -1.411, -1.137), (-2.156, -1.445, -1.348), (-2.665, -1.096, -1.647), (-4.084, -0.2039, -1.604), (-2.742, -1.84, -1.662), (-3.09, -2.027, -1.577), (-3.139, -2.007, -1.456), (-3.207, -1.974, -1.348), (-3.291, -1.93, -1.256), (-3.387, -1.875, -1.184), (-3.493, -1.813, -1.136), (-3.604, -1.745, -1.112), (-3.715, -1.675, -1.113), (-3.823, -1.604, -1.141), (-3.924, -1.536, -1.193), (-4.013, -1.473, -1.267), (-4.087, -1.417, -1.362), (-4.143, -1.372, -1.472), (-4.179, -1.338, -1.594)], [(15, 8), (7, 15), (6, 3), (4, 6), (10, 17), (9, 12), (13, 9), (8, 0)], [(14, 18, 17, 0), (14, 0, 15, 16, 1, 2, 3, 4, 5, 6, 7, 8, 9, 10, 11, 12, 13), (1, 31, 30, 2), (2, 30, 29, 3), (3, 29, 28, 4), (4, 28, 27, 5), (5, 27, 26, 6), (6, 26, 25, 7), (7, 25, 24, 8), (8, 24, 23, 9), (9, 23, 22, 10), (10, 22, 21, 11), (11, 21, 20, 12), (12, 20, 19, 13), (13, 19, 18, 14), (16, 31, 1), (17, 15, 0), (16, 17, 18, 19, 20, 21, 22, 23, 24, 25, 26, 27, 28, 29, 30, 31), (16, 15, 17)])
_uv = me_cone_006.uv_layers.new(name='UVMap')
_uv.uv.foreach_set('vector', [0.2032, 0.4854, 0.2232, 0.3848, 0.25, 0.4218, 0.25, 0.49, 0.7032, 0.4854, 0.75, 0.49, 0.75, 0.3535, 0.7032, 0.01461, 0.6582, 0.02827, 0.6167, 0.05045, 0.5803, 0.08029, 0.5504, 0.1167, 0.5283, 0.1582, 0.5146, 0.2032, 0.51, 0.25, 0.5146, 0.2968, 0.5283, 0.3418, 0.5504, 0.3833, 0.5803, 0.4197, 0.6167, 0.4496, 0.6582, 0.4717, 0.1582, 0.02827, 0.1974, 0.123, 0.1737, 0.1357, 0.1167, 0.05045, 0.1167, 0.05045, 0.1737, 0.1357, 0.1528, 0.1528, 0.08029, 0.08029, 0.08029, 0.08029, 0.1528, 0.1528, 0.1357, 0.1737, 0.05045, 0.1167, 0.05045, 0.1167, 0.1357, 0.1737, 0.123, 0.1974, 0.02827, 0.1582, 0.02827, 0.1582, 0.123, 0.1974, 0.1152, 0.2232, 0.01461, 0.2032, 0.01461, 0.2032, 0.1152, 0.2232, 0.1126, 0.25, 0.01, 0.25, 0.01, 0.25, 0.1126, 0.25, 0.1152, 0.2768, 0.01461, 0.2968, 0.01461, 0.2968, 0.1152, 0.2768, 0.123, 0.3026, 0.02827, 0.3418, 0.02827, 0.3418, 0.123, 0.3026, 0.1357, 0.3263, 0.05045, 0.3833, 0.05045, 0.3833, 0.1357, 0.3263, 0.1528, 0.3472, 0.08029, 0.4197, 0.08029, 0.4197, 0.1528, 0.3472, 0.1737, 0.3643, 0.1167, 0.4496, 0.1167, 0.4496, 0.1737, 0.3643, 0.1974, 0.377, 0.1582, 0.4717, 0.1582, 0.4717, 0.1974, 0.377, 0.2232, 0.3848, 0.2032, 0.4854, 0.2032, 0.01461, 0.1974, 0.123, 0.1582, 0.02827, 0.6079, 0.4218, 0.6079, 0.3535, 0.75, 0.49, 0.2548, 0.01461, 0.6079, 0.4218, 0.5335, 0.3848, 0.5319, 0.3853, 0.5266, 0.3828, 0.5195, 0.3794, 0.5108, 0.3752, 0.5009, 0.3705, 0.4902, 0.3653, 0.25, 0.1401, 0.25, 0.1347, 0.25, 0.1295, 0.25, 0.1248, 0.25, 0.1206, 0.25, 0.1172, 0.25, 0.1147, 0.2032, 0.01461, 0.6079, 0.3535, 0.6079, 0.4218])
me_cone_006.update()

# ---- objects
ob_light = bpy.data.objects.new('Light', light_light)
ob_camera = bpy.data.objects.new('Camera', cam_camera)
ob_cylinder = bpy.data.objects.new('Cylinder', me_cylinder)
ob_cone = bpy.data.objects.new('Cone', me_cone)
ob_cone_001 = bpy.data.objects.new('Cone.001', me_cone_001)
ob_cone_002 = bpy.data.objects.new('Cone.002', me_cone_002)
ob_cone_003 = bpy.data.objects.new('Cone.003', me_cone_003)
ob_cone_004 = bpy.data.objects.new('Cone.004', me_cone_004)
ob_cone_005 = bpy.data.objects.new('Cone.005', me_cone_005)
ob_cone_006 = bpy.data.objects.new('Cone.006', me_cone_006)

# ---- transforms, parenting, visibility, modifiers, constraints
ob_light.location = (4.076, 1.005, 5.904)
ob_light.rotation_euler = (0.6503, 0.05522, 1.866)
ob_light.lock_rotations_4d = False
ob_light.empty_display_type = 'ARROWS'
ob_light.color = (0.0, 0.0, 0.0, 0.0)
ob_light.lineart.crease_threshold = 0.0
ob_camera.location = (7.359, -6.926, 4.958)
ob_camera.rotation_euler = (1.109, 0.0, 0.8149)
ob_camera.lock_rotations_4d = False
ob_camera.empty_display_type = 'ARROWS'
ob_camera.color = (0.0, 0.0, 0.0, 0.0)
ob_camera.display_type = 'WIRE'
ob_camera.lineart.crease_threshold = 0.0
ob_cylinder.location = (0.0, 0.0, 0.0)
ob_cylinder.scale = (3.4, 3.4, 2.0)
ob_cone.location = (8.936, 0.0, 0.0)
ob_cone_001.location = (0.8324, 0.0, 0.0)
ob_cone_002.location = (0.0, 8.181, 0.0)
ob_cone_003.location = (-4.797, 7.281, 0.04517)
ob_cone_004.location = (-6.137, 6.195, -0.09572)
ob_cone_005.location = (0.1386, 2.747, 0.1245)
ob_cone_006.location = (1.484, -1.915, -0.3534)

# ---- collection membership
col_collection.objects.link(ob_light)
col_collection.objects.link(ob_camera)
col_collection.objects.link(ob_cylinder)
col_collection.objects.link(ob_cone)
col_collection.objects.link(ob_cone_001)
col_collection.objects.link(ob_cone_002)
col_collection.objects.link(ob_cone_003)
col_collection.objects.link(ob_cone_004)
col_collection.objects.link(ob_cone_005)
col_collection.objects.link(ob_cone_006)

# ---- scene / render settings (as saved in the file)
scene.camera = ob_camera
scene.frame_start = 1; scene.frame_end = 250; scene.frame_set(1)
scene.render.engine = 'BLENDER_EEVEE_NEXT'
scene.cycles.sampling_pattern = 'TABULATED_SOBOL'
scene.cycles.use_light_tree = False
scene.view_settings.view_transform = 'Filmic'
bpy.context.view_layer.update()
